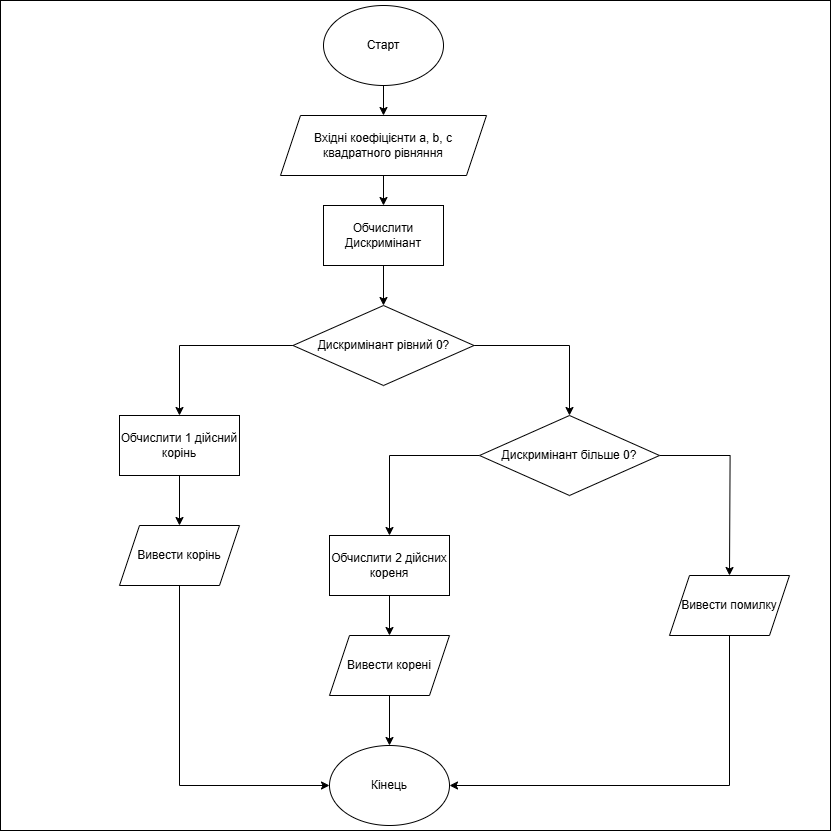

The diagram above was exported from draw.io. Its source (the exported page's mxGraphModel, read from the mxfile embedded in the PNG):
<mxGraphModel dx="2100" dy="1130" grid="1" gridSize="10" guides="1" tooltips="1" connect="1" arrows="1" fold="1" page="1" pageScale="1" pageWidth="827" pageHeight="1169" math="0" shadow="0">
  <root>
    <mxCell id="WIyWlLk6GJQsqaUBKTNV-0" />
    <mxCell id="WIyWlLk6GJQsqaUBKTNV-1" parent="WIyWlLk6GJQsqaUBKTNV-0" />
    <mxCell id="uGYLa-VYlsAzHquHTjIR-30" value="" style="whiteSpace=wrap;html=1;aspect=fixed;" vertex="1" parent="WIyWlLk6GJQsqaUBKTNV-1">
      <mxGeometry x="31" y="145" width="830" height="830" as="geometry" />
    </mxCell>
    <mxCell id="uGYLa-VYlsAzHquHTjIR-5" style="edgeStyle=orthogonalEdgeStyle;rounded=0;orthogonalLoop=1;jettySize=auto;html=1;exitX=0.5;exitY=1;exitDx=0;exitDy=0;entryX=0.5;entryY=0;entryDx=0;entryDy=0;" edge="1" parent="WIyWlLk6GJQsqaUBKTNV-1" source="uGYLa-VYlsAzHquHTjIR-0" target="uGYLa-VYlsAzHquHTjIR-1">
      <mxGeometry relative="1" as="geometry" />
    </mxCell>
    <mxCell id="uGYLa-VYlsAzHquHTjIR-0" value="Старт" style="ellipse;whiteSpace=wrap;html=1;" vertex="1" parent="WIyWlLk6GJQsqaUBKTNV-1">
      <mxGeometry x="354" y="150" width="120" height="80" as="geometry" />
    </mxCell>
    <mxCell id="uGYLa-VYlsAzHquHTjIR-6" style="edgeStyle=orthogonalEdgeStyle;rounded=0;orthogonalLoop=1;jettySize=auto;html=1;exitX=0.5;exitY=1;exitDx=0;exitDy=0;entryX=0.5;entryY=0;entryDx=0;entryDy=0;" edge="1" parent="WIyWlLk6GJQsqaUBKTNV-1" source="uGYLa-VYlsAzHquHTjIR-1" target="uGYLa-VYlsAzHquHTjIR-2">
      <mxGeometry relative="1" as="geometry" />
    </mxCell>
    <mxCell id="uGYLa-VYlsAzHquHTjIR-1" value="Вхідні коефіцієнти a, b, c квадратного рівняння" style="shape=parallelogram;perimeter=parallelogramPerimeter;whiteSpace=wrap;html=1;fixedSize=1;" vertex="1" parent="WIyWlLk6GJQsqaUBKTNV-1">
      <mxGeometry x="311" y="260" width="206" height="60" as="geometry" />
    </mxCell>
    <mxCell id="uGYLa-VYlsAzHquHTjIR-7" style="edgeStyle=orthogonalEdgeStyle;rounded=0;orthogonalLoop=1;jettySize=auto;html=1;exitX=0.5;exitY=1;exitDx=0;exitDy=0;" edge="1" parent="WIyWlLk6GJQsqaUBKTNV-1" source="uGYLa-VYlsAzHquHTjIR-2" target="uGYLa-VYlsAzHquHTjIR-3">
      <mxGeometry relative="1" as="geometry" />
    </mxCell>
    <mxCell id="uGYLa-VYlsAzHquHTjIR-2" value="Обчислити Дискримінант" style="rounded=0;whiteSpace=wrap;html=1;" vertex="1" parent="WIyWlLk6GJQsqaUBKTNV-1">
      <mxGeometry x="354" y="350" width="120" height="60" as="geometry" />
    </mxCell>
    <mxCell id="uGYLa-VYlsAzHquHTjIR-15" style="edgeStyle=orthogonalEdgeStyle;rounded=0;orthogonalLoop=1;jettySize=auto;html=1;entryX=0.5;entryY=0;entryDx=0;entryDy=0;" edge="1" parent="WIyWlLk6GJQsqaUBKTNV-1" source="uGYLa-VYlsAzHquHTjIR-3" target="uGYLa-VYlsAzHquHTjIR-13">
      <mxGeometry relative="1" as="geometry" />
    </mxCell>
    <mxCell id="uGYLa-VYlsAzHquHTjIR-17" style="edgeStyle=orthogonalEdgeStyle;rounded=0;orthogonalLoop=1;jettySize=auto;html=1;exitX=0;exitY=0.5;exitDx=0;exitDy=0;" edge="1" parent="WIyWlLk6GJQsqaUBKTNV-1" source="uGYLa-VYlsAzHquHTjIR-3" target="uGYLa-VYlsAzHquHTjIR-18">
      <mxGeometry relative="1" as="geometry">
        <mxPoint x="200" y="560" as="targetPoint" />
      </mxGeometry>
    </mxCell>
    <mxCell id="uGYLa-VYlsAzHquHTjIR-3" value="Дискримінант рівний 0?" style="rhombus;whiteSpace=wrap;html=1;" vertex="1" parent="WIyWlLk6GJQsqaUBKTNV-1">
      <mxGeometry x="323.5" y="450" width="181" height="80" as="geometry" />
    </mxCell>
    <mxCell id="uGYLa-VYlsAzHquHTjIR-16" style="edgeStyle=orthogonalEdgeStyle;rounded=0;orthogonalLoop=1;jettySize=auto;html=1;exitX=1;exitY=0.5;exitDx=0;exitDy=0;" edge="1" parent="WIyWlLk6GJQsqaUBKTNV-1" source="uGYLa-VYlsAzHquHTjIR-13">
      <mxGeometry relative="1" as="geometry">
        <mxPoint x="760" y="720" as="targetPoint" />
      </mxGeometry>
    </mxCell>
    <mxCell id="uGYLa-VYlsAzHquHTjIR-20" style="edgeStyle=orthogonalEdgeStyle;rounded=0;orthogonalLoop=1;jettySize=auto;html=1;exitX=0;exitY=0.5;exitDx=0;exitDy=0;entryX=0.5;entryY=0;entryDx=0;entryDy=0;" edge="1" parent="WIyWlLk6GJQsqaUBKTNV-1" source="uGYLa-VYlsAzHquHTjIR-13" target="uGYLa-VYlsAzHquHTjIR-19">
      <mxGeometry relative="1" as="geometry" />
    </mxCell>
    <mxCell id="uGYLa-VYlsAzHquHTjIR-13" value="Дискримінант більше 0?" style="rhombus;whiteSpace=wrap;html=1;" vertex="1" parent="WIyWlLk6GJQsqaUBKTNV-1">
      <mxGeometry x="510" y="560" width="180" height="80" as="geometry" />
    </mxCell>
    <mxCell id="uGYLa-VYlsAzHquHTjIR-22" style="edgeStyle=orthogonalEdgeStyle;rounded=0;orthogonalLoop=1;jettySize=auto;html=1;exitX=0.5;exitY=1;exitDx=0;exitDy=0;" edge="1" parent="WIyWlLk6GJQsqaUBKTNV-1" source="uGYLa-VYlsAzHquHTjIR-18" target="uGYLa-VYlsAzHquHTjIR-23">
      <mxGeometry relative="1" as="geometry">
        <mxPoint x="210" y="680" as="targetPoint" />
      </mxGeometry>
    </mxCell>
    <mxCell id="uGYLa-VYlsAzHquHTjIR-18" value="Обчислити 1 дійсний корінь" style="rounded=0;whiteSpace=wrap;html=1;" vertex="1" parent="WIyWlLk6GJQsqaUBKTNV-1">
      <mxGeometry x="150" y="560" width="120" height="60" as="geometry" />
    </mxCell>
    <mxCell id="uGYLa-VYlsAzHquHTjIR-25" style="edgeStyle=orthogonalEdgeStyle;rounded=0;orthogonalLoop=1;jettySize=auto;html=1;exitX=0.5;exitY=1;exitDx=0;exitDy=0;" edge="1" parent="WIyWlLk6GJQsqaUBKTNV-1" source="uGYLa-VYlsAzHquHTjIR-19" target="uGYLa-VYlsAzHquHTjIR-24">
      <mxGeometry relative="1" as="geometry" />
    </mxCell>
    <mxCell id="uGYLa-VYlsAzHquHTjIR-19" value="Обчислити 2 дійсних кореня" style="rounded=0;whiteSpace=wrap;html=1;" vertex="1" parent="WIyWlLk6GJQsqaUBKTNV-1">
      <mxGeometry x="360" y="680" width="120" height="60" as="geometry" />
    </mxCell>
    <mxCell id="uGYLa-VYlsAzHquHTjIR-28" style="edgeStyle=orthogonalEdgeStyle;rounded=0;orthogonalLoop=1;jettySize=auto;html=1;exitX=0.5;exitY=1;exitDx=0;exitDy=0;entryX=1;entryY=0.5;entryDx=0;entryDy=0;" edge="1" parent="WIyWlLk6GJQsqaUBKTNV-1" source="uGYLa-VYlsAzHquHTjIR-21" target="uGYLa-VYlsAzHquHTjIR-26">
      <mxGeometry relative="1" as="geometry" />
    </mxCell>
    <mxCell id="uGYLa-VYlsAzHquHTjIR-21" value="Вивести помилку" style="shape=parallelogram;perimeter=parallelogramPerimeter;whiteSpace=wrap;html=1;fixedSize=1;" vertex="1" parent="WIyWlLk6GJQsqaUBKTNV-1">
      <mxGeometry x="700" y="720" width="120" height="60" as="geometry" />
    </mxCell>
    <mxCell id="uGYLa-VYlsAzHquHTjIR-29" style="edgeStyle=orthogonalEdgeStyle;rounded=0;orthogonalLoop=1;jettySize=auto;html=1;exitX=0.5;exitY=1;exitDx=0;exitDy=0;entryX=0;entryY=0.5;entryDx=0;entryDy=0;" edge="1" parent="WIyWlLk6GJQsqaUBKTNV-1" source="uGYLa-VYlsAzHquHTjIR-23" target="uGYLa-VYlsAzHquHTjIR-26">
      <mxGeometry relative="1" as="geometry" />
    </mxCell>
    <mxCell id="uGYLa-VYlsAzHquHTjIR-23" value="Вивести корінь" style="shape=parallelogram;perimeter=parallelogramPerimeter;whiteSpace=wrap;html=1;fixedSize=1;" vertex="1" parent="WIyWlLk6GJQsqaUBKTNV-1">
      <mxGeometry x="150" y="670" width="120" height="60" as="geometry" />
    </mxCell>
    <mxCell id="uGYLa-VYlsAzHquHTjIR-27" style="edgeStyle=orthogonalEdgeStyle;rounded=0;orthogonalLoop=1;jettySize=auto;html=1;exitX=0.5;exitY=1;exitDx=0;exitDy=0;entryX=0.5;entryY=0;entryDx=0;entryDy=0;" edge="1" parent="WIyWlLk6GJQsqaUBKTNV-1" source="uGYLa-VYlsAzHquHTjIR-24" target="uGYLa-VYlsAzHquHTjIR-26">
      <mxGeometry relative="1" as="geometry" />
    </mxCell>
    <mxCell id="uGYLa-VYlsAzHquHTjIR-24" value="Вивести корені" style="shape=parallelogram;perimeter=parallelogramPerimeter;whiteSpace=wrap;html=1;fixedSize=1;" vertex="1" parent="WIyWlLk6GJQsqaUBKTNV-1">
      <mxGeometry x="360" y="780" width="120" height="60" as="geometry" />
    </mxCell>
    <mxCell id="uGYLa-VYlsAzHquHTjIR-26" value="Кінець" style="ellipse;whiteSpace=wrap;html=1;" vertex="1" parent="WIyWlLk6GJQsqaUBKTNV-1">
      <mxGeometry x="360" y="890" width="120" height="80" as="geometry" />
    </mxCell>
  </root>
</mxGraphModel>